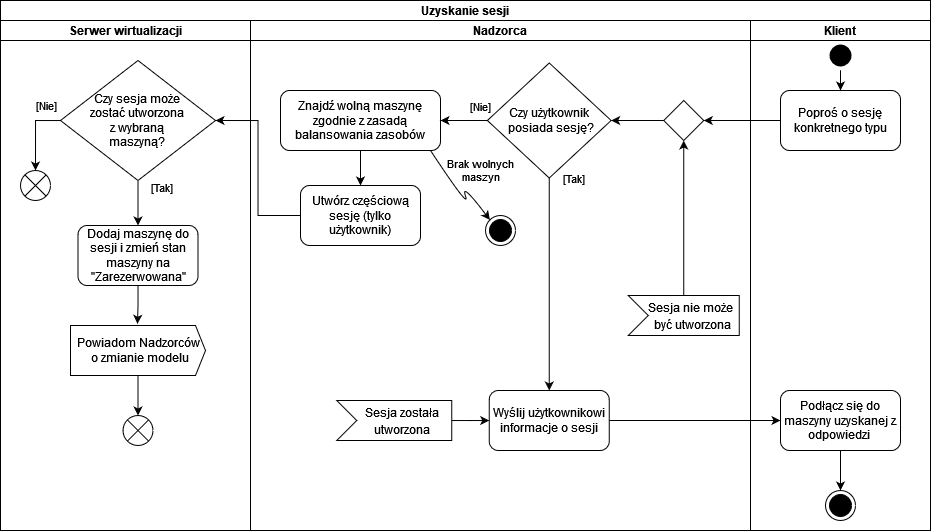

The diagram above was exported from draw.io. Its source (the exported page's mxGraphModel, read from the mxfile embedded in the PNG):
<mxGraphModel dx="1422" dy="767" grid="1" gridSize="10" guides="1" tooltips="1" connect="1" arrows="1" fold="1" page="1" pageScale="1" pageWidth="827" pageHeight="1169" math="0" shadow="0">
  <root>
    <mxCell id="0" />
    <mxCell id="1" parent="0" />
    <mxCell id="_Edw5QcgRZQna7cfpCiQ-1" value="" style="edgeStyle=orthogonalEdgeStyle;html=1;verticalAlign=bottom;endArrow=open;endSize=8;strokeColor=#ff0000;entryX=0.5;entryY=0;entryDx=0;entryDy=0;" parent="1" edge="1">
      <mxGeometry relative="1" as="geometry">
        <mxPoint x="867" y="640.0000000000001" as="targetPoint" />
      </mxGeometry>
    </mxCell>
    <mxCell id="_Edw5QcgRZQna7cfpCiQ-2" value="Uzyskanie sesji" style="swimlane;childLayout=stackLayout;resizeParent=1;resizeParentMax=0;startSize=20;" parent="1" vertex="1">
      <mxGeometry x="410" y="290" width="930" height="530" as="geometry" />
    </mxCell>
    <mxCell id="_Edw5QcgRZQna7cfpCiQ-21" style="edgeStyle=orthogonalEdgeStyle;rounded=0;orthogonalLoop=1;jettySize=auto;html=1;entryX=1;entryY=0.5;entryDx=0;entryDy=0;" parent="_Edw5QcgRZQna7cfpCiQ-2" source="_Edw5QcgRZQna7cfpCiQ-27" target="_Edw5QcgRZQna7cfpCiQ-68" edge="1">
      <mxGeometry relative="1" as="geometry" />
    </mxCell>
    <mxCell id="_Edw5QcgRZQna7cfpCiQ-22" style="edgeStyle=orthogonalEdgeStyle;rounded=0;orthogonalLoop=1;jettySize=auto;html=1;entryX=0.5;entryY=0;entryDx=0;entryDy=0;" parent="_Edw5QcgRZQna7cfpCiQ-2" edge="1">
      <mxGeometry relative="1" as="geometry">
        <Array as="points">
          <mxPoint x="75" y="440" />
          <mxPoint x="75" y="440" />
        </Array>
        <mxPoint x="75" y="460" as="targetPoint" />
      </mxGeometry>
    </mxCell>
    <mxCell id="_Edw5QcgRZQna7cfpCiQ-3" value="Serwer wirtualizacji" style="swimlane;startSize=20;" parent="_Edw5QcgRZQna7cfpCiQ-2" vertex="1">
      <mxGeometry y="20" width="250" height="510" as="geometry" />
    </mxCell>
    <mxCell id="_Edw5QcgRZQna7cfpCiQ-4" style="edgeStyle=orthogonalEdgeStyle;rounded=0;orthogonalLoop=1;jettySize=auto;html=1;entryX=0.5;entryY=0;entryDx=0;entryDy=0;" parent="_Edw5QcgRZQna7cfpCiQ-3" edge="1">
      <mxGeometry relative="1" as="geometry">
        <mxPoint x="146.25" y="355" as="targetPoint" />
        <mxPoint x="75" y="305" as="sourcePoint" />
      </mxGeometry>
    </mxCell>
    <mxCell id="_Edw5QcgRZQna7cfpCiQ-46" value="" style="edgeStyle=orthogonalEdgeStyle;rounded=0;orthogonalLoop=1;jettySize=auto;html=1;" parent="_Edw5QcgRZQna7cfpCiQ-3" source="_Edw5QcgRZQna7cfpCiQ-40" target="_Edw5QcgRZQna7cfpCiQ-43" edge="1">
      <mxGeometry relative="1" as="geometry" />
    </mxCell>
    <mxCell id="_Edw5QcgRZQna7cfpCiQ-71" value="[Tak]" style="edgeLabel;html=1;align=center;verticalAlign=middle;resizable=0;points=[];" parent="_Edw5QcgRZQna7cfpCiQ-46" vertex="1" connectable="0">
      <mxGeometry x="-0.68" relative="1" as="geometry">
        <mxPoint x="23" as="offset" />
      </mxGeometry>
    </mxCell>
    <mxCell id="_Edw5QcgRZQna7cfpCiQ-40" value="Czy sesja może &lt;br&gt;zostać utworzona&lt;br&gt;z wybraną&lt;br&gt;maszyną?" style="rhombus;whiteSpace=wrap;html=1;" parent="_Edw5QcgRZQna7cfpCiQ-3" vertex="1">
      <mxGeometry x="60" y="40" width="155" height="120" as="geometry" />
    </mxCell>
    <mxCell id="_Edw5QcgRZQna7cfpCiQ-48" value="" style="edgeStyle=orthogonalEdgeStyle;rounded=0;orthogonalLoop=1;jettySize=auto;html=1;entryX=0.496;entryY=-0.034;entryDx=0;entryDy=0;entryPerimeter=0;" parent="_Edw5QcgRZQna7cfpCiQ-3" source="_Edw5QcgRZQna7cfpCiQ-43" target="_Edw5QcgRZQna7cfpCiQ-49" edge="1">
      <mxGeometry relative="1" as="geometry">
        <mxPoint x="115" y="345" as="targetPoint" />
      </mxGeometry>
    </mxCell>
    <mxCell id="_Edw5QcgRZQna7cfpCiQ-43" value="Dodaj maszynę do sesji i zmień stan maszyny na &quot;Zarezerwowana&quot;" style="whiteSpace=wrap;html=1;rounded=1;" parent="_Edw5QcgRZQna7cfpCiQ-3" vertex="1">
      <mxGeometry x="77.5" y="205" width="120" height="60" as="geometry" />
    </mxCell>
    <mxCell id="_Edw5QcgRZQna7cfpCiQ-75" value="" style="edgeStyle=orthogonalEdgeStyle;rounded=0;orthogonalLoop=1;jettySize=auto;html=1;fontSize=12;" parent="_Edw5QcgRZQna7cfpCiQ-3" source="_Edw5QcgRZQna7cfpCiQ-49" target="_Edw5QcgRZQna7cfpCiQ-74" edge="1">
      <mxGeometry relative="1" as="geometry" />
    </mxCell>
    <mxCell id="_Edw5QcgRZQna7cfpCiQ-49" value="Powiadom Nadzorców&lt;br&gt;&amp;nbsp;o zmianie modelu" style="html=1;shadow=0;dashed=0;align=center;verticalAlign=middle;shape=mxgraph.arrows2.arrow;dy=0;dx=10;notch=0;" parent="_Edw5QcgRZQna7cfpCiQ-3" vertex="1">
      <mxGeometry x="70" y="305" width="135" height="50" as="geometry" />
    </mxCell>
    <mxCell id="_Edw5QcgRZQna7cfpCiQ-44" value="" style="shape=sumEllipse;perimeter=ellipsePerimeter;whiteSpace=wrap;html=1;backgroundOutline=1;" parent="_Edw5QcgRZQna7cfpCiQ-3" vertex="1">
      <mxGeometry x="20" y="150" width="30" height="30" as="geometry" />
    </mxCell>
    <mxCell id="_Edw5QcgRZQna7cfpCiQ-45" value="" style="edgeStyle=orthogonalEdgeStyle;rounded=0;orthogonalLoop=1;jettySize=auto;html=1;entryX=0.5;entryY=0;entryDx=0;entryDy=0;" parent="_Edw5QcgRZQna7cfpCiQ-3" source="_Edw5QcgRZQna7cfpCiQ-40" target="_Edw5QcgRZQna7cfpCiQ-44" edge="1">
      <mxGeometry relative="1" as="geometry">
        <mxPoint x="35" y="145" as="targetPoint" />
      </mxGeometry>
    </mxCell>
    <mxCell id="_Edw5QcgRZQna7cfpCiQ-70" value="[Nie]" style="edgeLabel;html=1;align=center;verticalAlign=middle;resizable=0;points=[];" parent="_Edw5QcgRZQna7cfpCiQ-45" vertex="1" connectable="0">
      <mxGeometry x="-0.75" y="2" relative="1" as="geometry">
        <mxPoint x="-5" y="-17" as="offset" />
      </mxGeometry>
    </mxCell>
    <mxCell id="_Edw5QcgRZQna7cfpCiQ-74" value="" style="shape=sumEllipse;perimeter=ellipsePerimeter;whiteSpace=wrap;html=1;backgroundOutline=1;" parent="_Edw5QcgRZQna7cfpCiQ-3" vertex="1">
      <mxGeometry x="122.5" y="395" width="30" height="30" as="geometry" />
    </mxCell>
    <mxCell id="_Edw5QcgRZQna7cfpCiQ-7" value="Nadzorca" style="swimlane;startSize=20;" parent="_Edw5QcgRZQna7cfpCiQ-2" vertex="1">
      <mxGeometry x="250" y="20" width="500" height="510" as="geometry" />
    </mxCell>
    <mxCell id="_Edw5QcgRZQna7cfpCiQ-8" style="edgeStyle=orthogonalEdgeStyle;rounded=0;orthogonalLoop=1;jettySize=auto;html=1;entryX=0.5;entryY=0;entryDx=0;entryDy=0;exitX=0.5;exitY=1;exitDx=0;exitDy=0;exitPerimeter=0;" parent="_Edw5QcgRZQna7cfpCiQ-7" edge="1">
      <mxGeometry relative="1" as="geometry">
        <mxPoint x="70" y="250" as="sourcePoint" />
      </mxGeometry>
    </mxCell>
    <mxCell id="_Edw5QcgRZQna7cfpCiQ-9" style="edgeStyle=orthogonalEdgeStyle;rounded=0;orthogonalLoop=1;jettySize=auto;html=1;entryX=0.5;entryY=0;entryDx=0;entryDy=0;" parent="_Edw5QcgRZQna7cfpCiQ-7" source="_Edw5QcgRZQna7cfpCiQ-10" target="_Edw5QcgRZQna7cfpCiQ-50" edge="1">
      <mxGeometry relative="1" as="geometry">
        <mxPoint x="229.75" y="400" as="targetPoint" />
      </mxGeometry>
    </mxCell>
    <mxCell id="_Edw5QcgRZQna7cfpCiQ-66" value="[Nie]" style="edgeLabel;html=1;align=center;verticalAlign=middle;resizable=0;points=[];" parent="_Edw5QcgRZQna7cfpCiQ-9" vertex="1" connectable="0">
      <mxGeometry x="-0.9248" y="1" relative="1" as="geometry">
        <mxPoint x="-70" y="-80" as="offset" />
      </mxGeometry>
    </mxCell>
    <mxCell id="_Edw5QcgRZQna7cfpCiQ-10" value="Czy użytkownik&lt;br&gt;&amp;nbsp;posiada sesję?" style="rhombus;whiteSpace=wrap;html=1;" parent="_Edw5QcgRZQna7cfpCiQ-7" vertex="1">
      <mxGeometry x="236.88" y="42.5" width="123.75" height="115" as="geometry" />
    </mxCell>
    <mxCell id="_Edw5QcgRZQna7cfpCiQ-13" value="[Nie]" style="edgeStyle=orthogonalEdgeStyle;rounded=0;orthogonalLoop=1;jettySize=auto;html=1;entryX=1;entryY=0.5;entryDx=0;entryDy=0;entryPerimeter=0;" parent="_Edw5QcgRZQna7cfpCiQ-7" edge="1">
      <mxGeometry x="-0.6667" y="-10" relative="1" as="geometry">
        <mxPoint x="140" y="240" as="sourcePoint" />
        <mxPoint as="offset" />
      </mxGeometry>
    </mxCell>
    <mxCell id="_Edw5QcgRZQna7cfpCiQ-17" style="edgeStyle=orthogonalEdgeStyle;rounded=0;orthogonalLoop=1;jettySize=auto;html=1;entryX=0;entryY=0.5;entryDx=0;entryDy=0;" parent="_Edw5QcgRZQna7cfpCiQ-7" edge="1">
      <mxGeometry relative="1" as="geometry">
        <Array as="points">
          <mxPoint x="70" y="440" />
        </Array>
        <mxPoint x="223.5" y="440" as="targetPoint" />
      </mxGeometry>
    </mxCell>
    <mxCell id="_Edw5QcgRZQna7cfpCiQ-19" style="edgeStyle=orthogonalEdgeStyle;rounded=0;orthogonalLoop=1;jettySize=auto;html=1;entryX=0.5;entryY=0;entryDx=0;entryDy=0;" parent="_Edw5QcgRZQna7cfpCiQ-7" edge="1">
      <mxGeometry relative="1" as="geometry">
        <mxPoint x="263.5" y="480" as="sourcePoint" />
      </mxGeometry>
    </mxCell>
    <mxCell id="_Edw5QcgRZQna7cfpCiQ-31" value="Znajdź wolną maszynę zgodnie z zasadą balansowania zasobów" style="rounded=1;whiteSpace=wrap;html=1;" parent="_Edw5QcgRZQna7cfpCiQ-7" vertex="1">
      <mxGeometry x="30" y="70" width="160" height="60" as="geometry" />
    </mxCell>
    <mxCell id="_Edw5QcgRZQna7cfpCiQ-50" value="Wyślij użytkownikowi informacje o sesji" style="whiteSpace=wrap;html=1;rounded=1;" parent="_Edw5QcgRZQna7cfpCiQ-7" vertex="1">
      <mxGeometry x="238.75" y="370" width="120" height="60" as="geometry" />
    </mxCell>
    <mxCell id="_Edw5QcgRZQna7cfpCiQ-32" value="Utwórz częściową sesję (tylko użytkownik)" style="whiteSpace=wrap;html=1;rounded=1;" parent="_Edw5QcgRZQna7cfpCiQ-7" vertex="1">
      <mxGeometry x="50" y="165" width="120" height="60" as="geometry" />
    </mxCell>
    <mxCell id="_Edw5QcgRZQna7cfpCiQ-33" value="" style="edgeStyle=orthogonalEdgeStyle;rounded=0;orthogonalLoop=1;jettySize=auto;html=1;" parent="_Edw5QcgRZQna7cfpCiQ-7" source="_Edw5QcgRZQna7cfpCiQ-31" target="_Edw5QcgRZQna7cfpCiQ-32" edge="1">
      <mxGeometry relative="1" as="geometry" />
    </mxCell>
    <mxCell id="_Edw5QcgRZQna7cfpCiQ-54" value="" style="edgeStyle=orthogonalEdgeStyle;rounded=0;orthogonalLoop=1;jettySize=auto;html=1;" parent="_Edw5QcgRZQna7cfpCiQ-7" source="_Edw5QcgRZQna7cfpCiQ-53" target="_Edw5QcgRZQna7cfpCiQ-50" edge="1">
      <mxGeometry relative="1" as="geometry" />
    </mxCell>
    <mxCell id="_Edw5QcgRZQna7cfpCiQ-53" value="&lt;font style=&quot;font-size: 12px&quot;&gt;Sesja została&lt;br&gt;utworzona&lt;/font&gt;" style="html=1;shape=mxgraph.infographic.ribbonSimple;notch1=20;notch2=0;align=center;verticalAlign=middle;fontSize=14;fontStyle=0;fillColor=#FFFFFF;flipH=0;spacingRight=0;spacingLeft=14;" parent="_Edw5QcgRZQna7cfpCiQ-7" vertex="1">
      <mxGeometry x="86.25" y="380" width="115" height="40" as="geometry" />
    </mxCell>
    <mxCell id="_Edw5QcgRZQna7cfpCiQ-55" value="&lt;font style=&quot;font-size: 12px&quot;&gt;Sesja nie może&lt;br&gt;&amp;nbsp;być utworzona&lt;/font&gt;" style="html=1;shape=mxgraph.infographic.ribbonSimple;notch1=20;notch2=0;align=center;verticalAlign=middle;fontSize=14;fontStyle=0;fillColor=#FFFFFF;flipH=0;spacingRight=0;spacingLeft=14;" parent="_Edw5QcgRZQna7cfpCiQ-7" vertex="1">
      <mxGeometry x="377.75" y="275" width="111" height="40" as="geometry" />
    </mxCell>
    <mxCell id="_Edw5QcgRZQna7cfpCiQ-69" value="" style="edgeStyle=orthogonalEdgeStyle;rounded=0;orthogonalLoop=1;jettySize=auto;html=1;entryX=1;entryY=0.5;entryDx=0;entryDy=0;" parent="_Edw5QcgRZQna7cfpCiQ-7" source="_Edw5QcgRZQna7cfpCiQ-68" target="_Edw5QcgRZQna7cfpCiQ-10" edge="1">
      <mxGeometry relative="1" as="geometry" />
    </mxCell>
    <mxCell id="_Edw5QcgRZQna7cfpCiQ-68" value="" style="rhombus;whiteSpace=wrap;html=1;" parent="_Edw5QcgRZQna7cfpCiQ-7" vertex="1">
      <mxGeometry x="413.25" y="80" width="40" height="40" as="geometry" />
    </mxCell>
    <mxCell id="_Edw5QcgRZQna7cfpCiQ-57" style="edgeStyle=orthogonalEdgeStyle;rounded=0;orthogonalLoop=1;jettySize=auto;html=1;entryX=0.5;entryY=1;entryDx=0;entryDy=0;" parent="_Edw5QcgRZQna7cfpCiQ-7" source="_Edw5QcgRZQna7cfpCiQ-55" target="_Edw5QcgRZQna7cfpCiQ-68" edge="1">
      <mxGeometry relative="1" as="geometry">
        <mxPoint x="496.75" y="150" as="targetPoint" />
      </mxGeometry>
    </mxCell>
    <mxCell id="_Edw5QcgRZQna7cfpCiQ-12" style="edgeStyle=orthogonalEdgeStyle;rounded=0;orthogonalLoop=1;jettySize=auto;html=1;exitX=0;exitY=0.5;exitDx=0;exitDy=0;" parent="_Edw5QcgRZQna7cfpCiQ-7" source="_Edw5QcgRZQna7cfpCiQ-10" edge="1">
      <mxGeometry relative="1" as="geometry">
        <mxPoint x="166.25" y="290" as="sourcePoint" />
        <mxPoint x="190" y="100" as="targetPoint" />
      </mxGeometry>
    </mxCell>
    <mxCell id="_Edw5QcgRZQna7cfpCiQ-65" value="[Tak]" style="edgeLabel;html=1;align=center;verticalAlign=middle;resizable=0;points=[];" parent="_Edw5QcgRZQna7cfpCiQ-12" vertex="1" connectable="0">
      <mxGeometry x="-0.7767" relative="1" as="geometry">
        <mxPoint x="91" y="58" as="offset" />
      </mxGeometry>
    </mxCell>
    <mxCell id="_Edw5QcgRZQna7cfpCiQ-63" value="" style="ellipse;html=1;shape=endState;fillColor=#000000;strokeColor=#000000;" parent="_Edw5QcgRZQna7cfpCiQ-7" vertex="1">
      <mxGeometry x="235" y="195" width="30" height="30" as="geometry" />
    </mxCell>
    <mxCell id="_Edw5QcgRZQna7cfpCiQ-60" value="" style="curved=1;endArrow=classic;html=1;rounded=0;entryX=0;entryY=0;entryDx=0;entryDy=0;" parent="_Edw5QcgRZQna7cfpCiQ-7" edge="1" target="_Edw5QcgRZQna7cfpCiQ-63">
      <mxGeometry width="50" height="50" relative="1" as="geometry">
        <mxPoint x="180" y="130" as="sourcePoint" />
        <mxPoint x="242" y="195" as="targetPoint" />
        <Array as="points">
          <mxPoint x="220" y="190.61" />
          <mxPoint x="210" y="160.61" />
        </Array>
      </mxGeometry>
    </mxCell>
    <mxCell id="_Edw5QcgRZQna7cfpCiQ-64" value="Brak wolnych&lt;br&gt;maszyn" style="edgeLabel;html=1;align=center;verticalAlign=middle;resizable=0;points=[];labelBackgroundColor=none;" parent="_Edw5QcgRZQna7cfpCiQ-60" vertex="1" connectable="0">
      <mxGeometry x="-0.9246" relative="1" as="geometry">
        <mxPoint x="47" y="15" as="offset" />
      </mxGeometry>
    </mxCell>
    <mxCell id="_Edw5QcgRZQna7cfpCiQ-24" value="Klient" style="swimlane;startSize=20;" parent="_Edw5QcgRZQna7cfpCiQ-2" vertex="1">
      <mxGeometry x="750" y="20" width="180" height="510" as="geometry" />
    </mxCell>
    <mxCell id="_Edw5QcgRZQna7cfpCiQ-25" style="edgeStyle=orthogonalEdgeStyle;rounded=0;orthogonalLoop=1;jettySize=auto;html=1;entryX=0.5;entryY=0;entryDx=0;entryDy=0;" parent="_Edw5QcgRZQna7cfpCiQ-24" source="_Edw5QcgRZQna7cfpCiQ-26" target="_Edw5QcgRZQna7cfpCiQ-27" edge="1">
      <mxGeometry relative="1" as="geometry" />
    </mxCell>
    <mxCell id="_Edw5QcgRZQna7cfpCiQ-26" value="" style="ellipse;html=1;shape=startState;fillColor=#000000;strokeColor=none;" parent="_Edw5QcgRZQna7cfpCiQ-24" vertex="1">
      <mxGeometry x="75" y="20" width="30" height="30" as="geometry" />
    </mxCell>
    <mxCell id="_Edw5QcgRZQna7cfpCiQ-27" value="Poproś o sesję&lt;br&gt;konkretnego typu" style="rounded=1;whiteSpace=wrap;html=1;" parent="_Edw5QcgRZQna7cfpCiQ-24" vertex="1">
      <mxGeometry x="30" y="70" width="120" height="60" as="geometry" />
    </mxCell>
    <mxCell id="_Edw5QcgRZQna7cfpCiQ-73" value="" style="edgeStyle=orthogonalEdgeStyle;rounded=0;orthogonalLoop=1;jettySize=auto;html=1;" parent="_Edw5QcgRZQna7cfpCiQ-24" source="_Edw5QcgRZQna7cfpCiQ-51" target="_Edw5QcgRZQna7cfpCiQ-72" edge="1">
      <mxGeometry relative="1" as="geometry" />
    </mxCell>
    <mxCell id="_Edw5QcgRZQna7cfpCiQ-51" value="Podłącz się do maszyny uzyskanej z odpowiedzi&amp;nbsp;" style="rounded=1;whiteSpace=wrap;html=1;" parent="_Edw5QcgRZQna7cfpCiQ-24" vertex="1">
      <mxGeometry x="30" y="370" width="120" height="60" as="geometry" />
    </mxCell>
    <mxCell id="_Edw5QcgRZQna7cfpCiQ-72" value="" style="ellipse;html=1;shape=endState;fillColor=#000000;strokeColor=#000000;" parent="_Edw5QcgRZQna7cfpCiQ-24" vertex="1">
      <mxGeometry x="75" y="470" width="30" height="30" as="geometry" />
    </mxCell>
    <mxCell id="_Edw5QcgRZQna7cfpCiQ-39" value="" style="edgeStyle=orthogonalEdgeStyle;rounded=0;orthogonalLoop=1;jettySize=auto;html=1;entryX=1;entryY=0.5;entryDx=0;entryDy=0;" parent="_Edw5QcgRZQna7cfpCiQ-2" source="_Edw5QcgRZQna7cfpCiQ-32" target="_Edw5QcgRZQna7cfpCiQ-40" edge="1">
      <mxGeometry relative="1" as="geometry">
        <mxPoint x="200" y="330" as="targetPoint" />
      </mxGeometry>
    </mxCell>
    <mxCell id="_Edw5QcgRZQna7cfpCiQ-52" value="" style="edgeStyle=orthogonalEdgeStyle;rounded=0;orthogonalLoop=1;jettySize=auto;html=1;" parent="_Edw5QcgRZQna7cfpCiQ-2" source="_Edw5QcgRZQna7cfpCiQ-50" target="_Edw5QcgRZQna7cfpCiQ-51" edge="1">
      <mxGeometry relative="1" as="geometry" />
    </mxCell>
  </root>
</mxGraphModel>